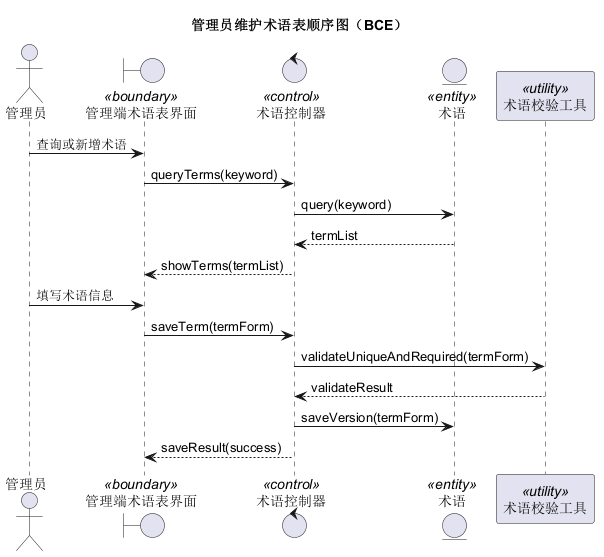

The diagram above was rendered by PlantUML. Its source (embedded in the PNG):
@startuml
title 管理员维护术语表顺序图（BCE）
actor 管理员
boundary "管理端术语表界面" as UI <<boundary>>
control "术语控制器" as TermCtl <<control>>
entity "术语" as Term <<entity>>
participant "术语校验工具" as Validator <<utility>>

管理员 -> UI : 查询或新增术语
UI -> TermCtl : queryTerms(keyword)
TermCtl -> Term : query(keyword)
Term --> TermCtl : termList
TermCtl --> UI : showTerms(termList)
管理员 -> UI : 填写术语信息
UI -> TermCtl : saveTerm(termForm)
TermCtl -> Validator : validateUniqueAndRequired(termForm)
Validator --> TermCtl : validateResult
TermCtl -> Term : saveVersion(termForm)
TermCtl --> UI : saveResult(success)
@enduml